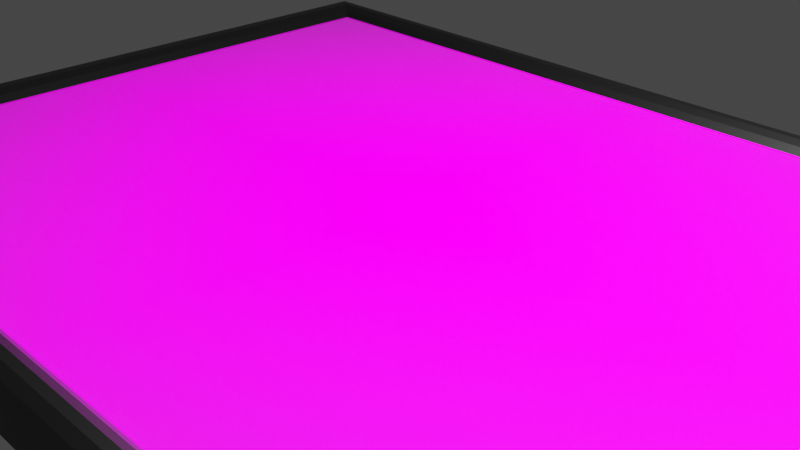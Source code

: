 # Source: titulo.blend  (saved by Blender 2.90.8; exported with 4.5.12 LTS)
import bpy
from mathutils import Matrix  # noqa: F401  (used for matrix-valued properties, if any)

bpy.ops.wm.read_factory_settings(use_empty=True)
scene = bpy.context.scene
scene.name = 'Scene'

# ---- collections
col_collection = bpy.data.collections.new('Collection'); scene.collection.children.link(col_collection)

# ---- images (referenced by path relative to the original .blend; pixels are not part of the script)
import os
ASSET_DIR = os.environ.get("B2B_ASSET_DIR", "")  # directory of the original .blend (textures are referenced by path, not embedded)
HERE = os.path.dirname(os.path.abspath(__file__))  # packed textures are extracted next to this script under _unpacked/

def load_image(name, relpath, width, height, colorspace="sRGB"):
    """Load a texture the original file referenced (path relative to the .blend, or extracted next to this script)."""
    p = next((c for c in (os.path.join(HERE, relpath), os.path.join(ASSET_DIR, relpath)) if relpath and os.path.exists(c)), "")
    if p:
        img = bpy.data.images.load(p, check_existing=True)
        img.name = name
    else:  # same state as the original file: an image datablock whose file is absent (Cycles renders it pink)
        img = bpy.data.images.new(name, width, height)
        img.source = "FILE"
        img.filepath = "//" + (relpath or name)
    img.colorspace_settings.name = colorspace
    return img
img_university_of_xr_png = load_image('University of XR.png', 'University of XR.png', 1024, 1024, 'sRGB')

# ---- materials (node trees are filled in below, after node groups)
mat_university_of_xrfotomaterial = bpy.data.materials.new('University of XRFotomaterial')
mat_university_of_xrfotomaterial.surface_render_method = 'BLENDED'
mat_university_of_xrfotomaterial.blend_method = 'BLEND'
mat_university_of_xrfotomaterial.use_transparent_shadow = False
mat_marcoframematerial = bpy.data.materials.new('MarcoFrameMaterial')
mat_marcoframematerial.alpha_threshold = 0.0
mat_marcoframematerial.use_transparent_shadow = False
mat_marcoframematerial.line_color = (0.0, 0.0, 0.0, 1.0)
mat_titulobackgroundmaterial = bpy.data.materials.new('TituloBackGroundMaterial')
mat_titulobackgroundmaterial.use_transparent_shadow = False
mat_backframemaaterials = bpy.data.materials.new('BackFrameMaaterials')
mat_backframemaaterials.use_transparent_shadow = False

# ---- material node trees
mat_university_of_xrfotomaterial.use_nodes = True; mat_university_of_xrfotomaterial.node_tree.nodes.clear()
_N = mat_university_of_xrfotomaterial.node_tree.nodes; _L = mat_university_of_xrfotomaterial.node_tree.links
n0 = _N.new('ShaderNodeTexImage'); n0.name = 'Image Texture'; n0.location = (-141, 256)
n0.image = img_university_of_xr_png
n0.extension = 'CLIP'
n1 = _N.new('ShaderNodeBsdfPrincipled'); n1.name = 'Principled BSDF'; n1.location = (59, 256)
n1.distribution = 'GGX'
n1.subsurface_method = 'BURLEY'
n1.inputs[2].default_value = 0.0
n1.inputs[3].default_value = 1.45
n1.inputs[13].default_value = 0.0
n1.inputs[27].default_value = (0.0, 0.0, 0.0, 1.0)
n1.inputs[28].default_value = 1.0
n2 = _N.new('ShaderNodeOutputMaterial'); n2.name = 'Material Output'; n2.location = (359, 256)
_L.new(n0.outputs[0], n1.inputs[0])
_L.new(n0.outputs[1], n1.inputs[4])
_L.new(n1.outputs[0], n2.inputs[0])
n2.is_active_output = True
mat_marcoframematerial.use_nodes = True; mat_marcoframematerial.node_tree.nodes.clear()
_N = mat_marcoframematerial.node_tree.nodes; _L = mat_marcoframematerial.node_tree.links
n0 = _N.new('ShaderNodeOutputMaterial'); n0.name = 'Material Output'; n0.location = (300, 300)
n1 = _N.new('ShaderNodeBsdfPrincipled'); n1.name = 'Principled BSDF'; n1.location = (10, 300)
n1.distribution = 'GGX'
n1.subsurface_method = 'BURLEY'
n1.inputs[0].default_value = (0.0, 0.0, 0.0, 1.0)
n1.inputs[2].default_value = 0.4
n1.inputs[3].default_value = 1.45
n1.inputs[27].default_value = (0.0, 0.0, 0.0, 1.0)
n1.inputs[28].default_value = 1.0
_L.new(n1.outputs[0], n0.inputs[0])
n0.is_active_output = True
mat_titulobackgroundmaterial.use_nodes = True; mat_titulobackgroundmaterial.node_tree.nodes.clear()
_N = mat_titulobackgroundmaterial.node_tree.nodes; _L = mat_titulobackgroundmaterial.node_tree.links
n0 = _N.new('ShaderNodeBsdfPrincipled'); n0.name = 'Principled BSDF'; n0.location = (10, 300)
n0.distribution = 'GGX'
n0.subsurface_method = 'BURLEY'
n0.inputs[3].default_value = 1.45
n0.inputs[27].default_value = (0.0, 0.0, 0.0, 1.0)
n0.inputs[28].default_value = 1.0
n1 = _N.new('ShaderNodeOutputMaterial'); n1.name = 'Material Output'; n1.location = (300, 300)
_L.new(n0.outputs[0], n1.inputs[0])
n1.is_active_output = True
mat_backframemaaterials.use_nodes = True; mat_backframemaaterials.node_tree.nodes.clear()
_N = mat_backframemaaterials.node_tree.nodes; _L = mat_backframemaaterials.node_tree.links
n0 = _N.new('ShaderNodeBsdfPrincipled'); n0.name = 'Principled BSDF'; n0.location = (10, 300)
n0.distribution = 'GGX'
n0.subsurface_method = 'BURLEY'
n0.inputs[0].default_value = (0.3097, 0.09206, 0.0261, 1.0)
n0.inputs[3].default_value = 1.45
n0.inputs[27].default_value = (0.0, 0.0, 0.0, 1.0)
n0.inputs[28].default_value = 1.0
n1 = _N.new('ShaderNodeOutputMaterial'); n1.name = 'Material Output'; n1.location = (300, 300)
_L.new(n0.outputs[0], n1.inputs[0])
n1.is_active_output = True

# ---- world
world_world = bpy.data.worlds.new('World'); scene.world = world_world
world_world.use_nodes = True; world_world.node_tree.nodes.clear()
_N = world_world.node_tree.nodes; _L = world_world.node_tree.links
n0 = _N.new('ShaderNodeOutputWorld'); n0.name = 'World Output'; n0.location = (300, 300)
n1 = _N.new('ShaderNodeBackground'); n1.name = 'Background'; n1.location = (10, 300)
n1.inputs[0].default_value = (0.05088, 0.05088, 0.05088, 1.0)
_L.new(n1.outputs[0], n0.inputs[0])
n0.is_active_output = True
world_world.color = (0.05088, 0.05088, 0.05088)
world_world.use_sun_shadow = False
world_world.sun_shadow_jitter_overblur = 0.0

# ---- cameras
cam_camera = bpy.data.cameras.new('Camera')
cam_camera.clip_end = 100.0
cam_camera.ortho_scale = 7.314

# ---- lights
light_light = bpy.data.lights.new('Light', 'POINT')
light_light.transmission_factor = 0.0
light_light.energy = 2e+04
light_light.shadow_soft_size = 0.1
light_light.shadow_maximum_resolution = 0.006
light_light.use_absolute_resolution = True

# ---- meshes
me_university_of_xr = bpy.data.meshes.new('University of XR')
me_university_of_xr.from_pydata([(-0.6472, -0.5, 0.0), (0.6472, -0.5, 0.0), (-0.6472, 0.5, 0.0), (0.6472, 0.5, 0.0), (0.6361, 0.4712, -0.001029), (0.6908, 0.5131, -0.02464), (0.6361, -0.4734, -0.001029), (0.6908, -0.5139, -0.02464), (-0.634, 0.4712, -0.001029), (-0.6901, 0.5131, -0.02464), (-0.634, -0.4734, -0.001028), (-0.6901, -0.5139, -0.02464), (0.7159, -0.5327, -0.001029), (-0.7138, -0.5327, -0.001028), (0.7159, 0.5305, -0.00103), (-0.7138, 0.5305, -0.001029), (0.7017, -0.5228, 0.008342), (0.6867, -0.512, 0.01335), (0.6707, -0.5001, 0.01335), (0.6538, -0.4872, 0.008342), (-0.6482, -0.4872, 0.008343), (-0.6632, -0.5001, 0.01335), (-0.6792, -0.512, 0.01335), (-0.6961, -0.5228, 0.008343), (0.7017, 0.5167, 0.008341), (0.6867, 0.5038, 0.01335), (0.6707, 0.492, 0.01335), (0.6538, 0.4811, 0.008341), (-0.6482, 0.4811, 0.008342), (-0.6632, 0.492, 0.01335), (-0.6792, 0.5038, 0.01335), (-0.6961, 0.5167, 0.008342), (-0.7145, 0.5313, -0.03456), (-0.7145, -0.532, -0.03456), (0.7152, 0.5313, -0.03456), (0.7152, -0.532, -0.03456)], [], [(0, 1, 3, 2), (4, 8, 10, 6), (35, 12, 13, 33), (33, 13, 15, 32), (9, 5, 7, 11), (34, 14, 12, 35), (32, 15, 14, 34), (16, 23, 13, 12), (24, 16, 12, 14), (23, 31, 15, 13), (31, 24, 14, 15), (8, 4, 27, 28), (28, 27, 26, 29), (29, 26, 25, 30), (30, 25, 24, 31), (10, 8, 28, 20), (20, 28, 29, 21), (21, 29, 30, 22), (22, 30, 31, 23), (4, 6, 19, 27), (27, 19, 18, 26), (26, 18, 17, 25), (25, 17, 16, 24), (6, 10, 20, 19), (19, 20, 21, 18), (18, 21, 22, 17), (17, 22, 23, 16), (9, 11, 33, 32), (5, 9, 32, 34), (11, 7, 35, 33), (7, 5, 34, 35)])
me_university_of_xr.polygons.foreach_set('material_index', [0, 2, 1, 1, 3, 1, 1, 1, 1, 1, 1, 1, 1, 1, 1, 1, 1, 1, 1, 1, 1, 1, 1, 1, 1, 1, 1, 1, 1, 1, 1])
_uv = me_university_of_xr.uv_layers.new(name='UVMap')
_uv.uv.foreach_set('vector', [0.0, 0.0, 1.0, 0.0, 1.0, 1.0, 0.0, 1.0, 0.639, 0.514, 0.861, 0.514, 0.861, 0.736, 0.639, 0.736, 0.375, 0.75, 0.625, 0.75, 0.625, 1.0, 0.375, 1.0, 0.375, 0.0, 0.625, 0.0, 0.625, 0.25, 0.375, 0.25, 0.1293, 0.5043, 0.3707, 0.5043, 0.3707, 0.7457, 0.1293, 0.7457, 0.375, 0.5, 0.625, 0.5, 0.625, 0.75, 0.375, 0.75, 0.375, 0.25, 0.625, 0.25, 0.625, 0.5, 0.375, 0.5, 0.6278, 0.7472, 0.8722, 0.7472, 0.875, 0.75, 0.625, 0.75, 0.6278, 0.5028, 0.6278, 0.7472, 0.625, 0.75, 0.625, 0.5, 0.8722, 0.7472, 0.8722, 0.5028, 0.875, 0.5, 0.875, 0.75, 0.8722, 0.5028, 0.6278, 0.5028, 0.625, 0.5, 0.875, 0.5, 0.861, 0.514, 0.639, 0.514, 0.6362, 0.5112, 0.8638, 0.5112, 0.8638, 0.5112, 0.6362, 0.5112, 0.6334, 0.5084, 0.8666, 0.5084, 0.8666, 0.5084, 0.6334, 0.5084, 0.6306, 0.5056, 0.8694, 0.5056, 0.8694, 0.5056, 0.6306, 0.5056, 0.6278, 0.5028, 0.8722, 0.5028, 0.861, 0.736, 0.861, 0.514, 0.8638, 0.5112, 0.8638, 0.7388, 0.8638, 0.7388, 0.8638, 0.5112, 0.8666, 0.5084, 0.8666, 0.7416, 0.8666, 0.7416, 0.8666, 0.5084, 0.8694, 0.5056, 0.8694, 0.7444, 0.8694, 0.7444, 0.8694, 0.5056, 0.8722, 0.5028, 0.8722, 0.7472, 0.639, 0.514, 0.639, 0.736, 0.6362, 0.7388, 0.6362, 0.5112, 0.6362, 0.5112, 0.6362, 0.7388, 0.6334, 0.7416, 0.6334, 0.5084, 0.6334, 0.5084, 0.6334, 0.7416, 0.6306, 0.7444, 0.6306, 0.5056, 0.6306, 0.5056, 0.6306, 0.7444, 0.6278, 0.7472, 0.6278, 0.5028, 0.639, 0.736, 0.861, 0.736, 0.8638, 0.7388, 0.6362, 0.7388, 0.6362, 0.7388, 0.8638, 0.7388, 0.8666, 0.7416, 0.6334, 0.7416, 0.6334, 0.7416, 0.8666, 0.7416, 0.8694, 0.7444, 0.6306, 0.7444, 0.6306, 0.7444, 0.8694, 0.7444, 0.8722, 0.7472, 0.6278, 0.7472, 0.1293, 0.5043, 0.1293, 0.7457, 0.125, 0.75, 0.125, 0.5, 0.3707, 0.5043, 0.1293, 0.5043, 0.125, 0.5, 0.375, 0.5, 0.1293, 0.7457, 0.3707, 0.7457, 0.375, 0.75, 0.125, 0.75, 0.3707, 0.7457, 0.3707, 0.5043, 0.375, 0.5, 0.375, 0.75])
me_university_of_xr.materials.append(mat_university_of_xrfotomaterial)
me_university_of_xr.materials.append(mat_marcoframematerial)
me_university_of_xr.materials.append(mat_titulobackgroundmaterial)
me_university_of_xr.materials.append(mat_backframemaaterials)
me_university_of_xr.use_remesh_fix_poles = True
me_university_of_xr.use_remesh_preserve_attributes = False
me_university_of_xr.use_mirror_vertex_groups = False
me_university_of_xr.update()

# ---- objects
ob_light = bpy.data.objects.new('Light', light_light)
ob_camera = bpy.data.objects.new('Camera', cam_camera)
ob_university_of_xr = bpy.data.objects.new('University of XR', me_university_of_xr)

# ---- transforms, parenting, visibility, modifiers, constraints
ob_light.location = (4.076, 1.005, 5.904)
ob_light.rotation_euler = (0.6503, 0.05522, 1.866)
ob_light.lock_rotations_4d = False
ob_light.empty_display_type = 'ARROWS'
ob_light.color = (0.0, 0.0, 0.0, 0.0)
ob_light.lineart.crease_threshold = 0.0
ob_camera.location = (7.359, -6.926, 4.958)
ob_camera.rotation_euler = (1.109, 0.0, 0.8149)
ob_camera.lock_rotations_4d = False
ob_camera.empty_display_type = 'ARROWS'
ob_camera.color = (0.0, 0.0, 0.0, 0.0)
ob_camera.display_type = 'WIRE'
ob_camera.lineart.crease_threshold = 0.0
ob_university_of_xr.location = (0.0, 0.0, 0.1766)
ob_university_of_xr.rotation_euler = (3.142, 3.142, 0.0)
ob_university_of_xr.scale = (8.534, 8.467, 8.294)
ob_university_of_xr.lineart.crease_threshold = 0.0

# ---- collection membership
col_collection.objects.link(ob_light)
col_collection.objects.link(ob_camera)
col_collection.objects.link(ob_university_of_xr)

# ---- scene / render settings (as saved in the file)
scene.camera = ob_camera
scene.frame_start = 1; scene.frame_end = 250; scene.frame_set(1)
scene.render.engine = 'BLENDER_EEVEE_NEXT'
scene.cycles.use_denoising = False
scene.cycles.samples = 128
scene.cycles.sampling_pattern = 'TABULATED_SOBOL'
scene.cycles.use_adaptive_sampling = False
scene.cycles.use_light_tree = False
scene.view_settings.view_transform = 'Filmic'
bpy.context.view_layer.update()
